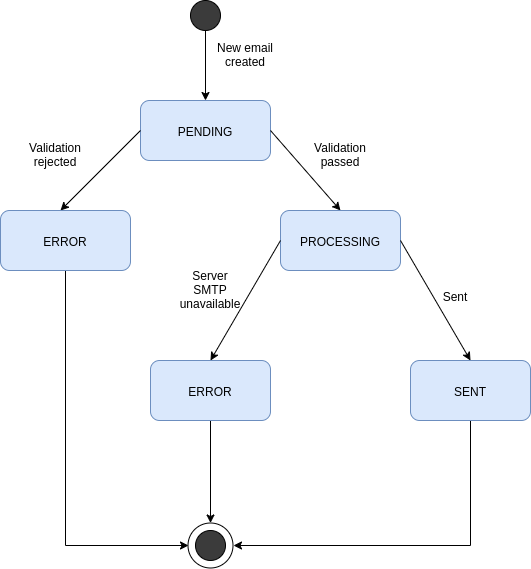

The diagram above was exported from draw.io. Its source (the exported page's mxGraphModel, read from the mxfile embedded in the PNG):
<mxGraphModel dx="1422" dy="725" grid="1" gridSize="10" guides="1" tooltips="1" connect="1" arrows="1" fold="1" page="1" pageScale="1" pageWidth="827" pageHeight="1169" math="0" shadow="0">
  <root>
    <mxCell id="0" />
    <mxCell id="1" parent="0" />
    <mxCell id="87xpwDiYtoCPhz-oE9N1-2" style="edgeStyle=orthogonalEdgeStyle;rounded=0;orthogonalLoop=1;jettySize=auto;html=1;exitX=0.5;exitY=1;exitDx=0;exitDy=0;" edge="1" parent="1" source="87xpwDiYtoCPhz-oE9N1-1">
      <mxGeometry relative="1" as="geometry">
        <mxPoint x="395" y="170" as="targetPoint" />
      </mxGeometry>
    </mxCell>
    <mxCell id="87xpwDiYtoCPhz-oE9N1-1" value="" style="ellipse;whiteSpace=wrap;html=1;aspect=fixed;fillColor=#3B3B3B;" vertex="1" parent="1">
      <mxGeometry x="380" y="70" width="30" height="30" as="geometry" />
    </mxCell>
    <mxCell id="87xpwDiYtoCPhz-oE9N1-3" value="PENDING" style="rounded=1;whiteSpace=wrap;html=1;fillColor=#dae8fc;strokeColor=#6c8ebf;" vertex="1" parent="1">
      <mxGeometry x="330" y="170" width="130" height="60" as="geometry" />
    </mxCell>
    <mxCell id="87xpwDiYtoCPhz-oE9N1-4" value="" style="endArrow=classic;html=1;exitX=1;exitY=0.5;exitDx=0;exitDy=0;entryX=0.5;entryY=0;entryDx=0;entryDy=0;" edge="1" parent="1" source="87xpwDiYtoCPhz-oE9N1-3" target="87xpwDiYtoCPhz-oE9N1-6">
      <mxGeometry width="50" height="50" relative="1" as="geometry">
        <mxPoint x="550" y="340" as="sourcePoint" />
        <mxPoint x="550" y="260" as="targetPoint" />
      </mxGeometry>
    </mxCell>
    <mxCell id="87xpwDiYtoCPhz-oE9N1-5" value="New email created" style="text;html=1;strokeColor=none;fillColor=none;align=center;verticalAlign=middle;whiteSpace=wrap;rounded=0;" vertex="1" parent="1">
      <mxGeometry x="400" y="110" width="70" height="30" as="geometry" />
    </mxCell>
    <mxCell id="87xpwDiYtoCPhz-oE9N1-6" value="PROCESSING" style="rounded=1;whiteSpace=wrap;html=1;fillColor=#dae8fc;strokeColor=#6c8ebf;" vertex="1" parent="1">
      <mxGeometry x="470" y="280" width="120" height="60" as="geometry" />
    </mxCell>
    <mxCell id="87xpwDiYtoCPhz-oE9N1-7" value="" style="endArrow=classic;html=1;exitX=0;exitY=0.5;exitDx=0;exitDy=0;" edge="1" parent="1" source="87xpwDiYtoCPhz-oE9N1-3">
      <mxGeometry width="50" height="50" relative="1" as="geometry">
        <mxPoint x="210" y="320" as="sourcePoint" />
        <mxPoint x="250" y="280" as="targetPoint" />
      </mxGeometry>
    </mxCell>
    <mxCell id="87xpwDiYtoCPhz-oE9N1-20" value="" style="edgeStyle=orthogonalEdgeStyle;rounded=0;orthogonalLoop=1;jettySize=auto;html=1;entryX=0;entryY=0.5;entryDx=0;entryDy=0;" edge="1" parent="1" source="87xpwDiYtoCPhz-oE9N1-8" target="87xpwDiYtoCPhz-oE9N1-17">
      <mxGeometry relative="1" as="geometry">
        <mxPoint x="255" y="610" as="targetPoint" />
        <Array as="points">
          <mxPoint x="255" y="615" />
        </Array>
      </mxGeometry>
    </mxCell>
    <mxCell id="87xpwDiYtoCPhz-oE9N1-8" value="ERROR" style="rounded=1;whiteSpace=wrap;html=1;fillColor=#dae8fc;strokeColor=#6c8ebf;" vertex="1" parent="1">
      <mxGeometry x="190" y="280" width="130" height="60" as="geometry" />
    </mxCell>
    <mxCell id="87xpwDiYtoCPhz-oE9N1-9" value="Validation rejected" style="text;html=1;strokeColor=none;fillColor=none;align=center;verticalAlign=middle;whiteSpace=wrap;rounded=0;" vertex="1" parent="1">
      <mxGeometry x="210" y="210" width="70" height="30" as="geometry" />
    </mxCell>
    <mxCell id="87xpwDiYtoCPhz-oE9N1-10" value="Validation passed" style="text;html=1;strokeColor=none;fillColor=none;align=center;verticalAlign=middle;whiteSpace=wrap;rounded=0;" vertex="1" parent="1">
      <mxGeometry x="510" y="215" width="40" height="20" as="geometry" />
    </mxCell>
    <mxCell id="87xpwDiYtoCPhz-oE9N1-11" value="" style="endArrow=classic;html=1;exitX=1;exitY=0.5;exitDx=0;exitDy=0;entryX=0.5;entryY=0;entryDx=0;entryDy=0;" edge="1" parent="1" source="87xpwDiYtoCPhz-oE9N1-6" target="87xpwDiYtoCPhz-oE9N1-12">
      <mxGeometry width="50" height="50" relative="1" as="geometry">
        <mxPoint x="530" y="480" as="sourcePoint" />
        <mxPoint x="530" y="440" as="targetPoint" />
      </mxGeometry>
    </mxCell>
    <mxCell id="87xpwDiYtoCPhz-oE9N1-24" value="" style="edgeStyle=orthogonalEdgeStyle;rounded=0;orthogonalLoop=1;jettySize=auto;html=1;entryX=1;entryY=0.5;entryDx=0;entryDy=0;" edge="1" parent="1" source="87xpwDiYtoCPhz-oE9N1-12" target="87xpwDiYtoCPhz-oE9N1-17">
      <mxGeometry relative="1" as="geometry">
        <mxPoint x="660" y="570" as="targetPoint" />
        <Array as="points">
          <mxPoint x="660" y="615" />
        </Array>
      </mxGeometry>
    </mxCell>
    <mxCell id="87xpwDiYtoCPhz-oE9N1-12" value="SENT" style="rounded=1;whiteSpace=wrap;html=1;fillColor=#dae8fc;strokeColor=#6c8ebf;" vertex="1" parent="1">
      <mxGeometry x="600" y="430" width="120" height="60" as="geometry" />
    </mxCell>
    <mxCell id="87xpwDiYtoCPhz-oE9N1-13" value="Sent" style="text;html=1;strokeColor=none;fillColor=none;align=center;verticalAlign=middle;whiteSpace=wrap;rounded=0;" vertex="1" parent="1">
      <mxGeometry x="610" y="350" width="70" height="30" as="geometry" />
    </mxCell>
    <mxCell id="87xpwDiYtoCPhz-oE9N1-22" value="" style="edgeStyle=orthogonalEdgeStyle;rounded=0;orthogonalLoop=1;jettySize=auto;html=1;" edge="1" parent="1" source="87xpwDiYtoCPhz-oE9N1-14" target="87xpwDiYtoCPhz-oE9N1-17">
      <mxGeometry relative="1" as="geometry">
        <mxPoint x="400" y="570" as="targetPoint" />
      </mxGeometry>
    </mxCell>
    <mxCell id="87xpwDiYtoCPhz-oE9N1-14" value="ERROR" style="rounded=1;whiteSpace=wrap;html=1;fillColor=#dae8fc;strokeColor=#6c8ebf;" vertex="1" parent="1">
      <mxGeometry x="340" y="430" width="120" height="60" as="geometry" />
    </mxCell>
    <mxCell id="87xpwDiYtoCPhz-oE9N1-15" value="" style="endArrow=classic;html=1;exitX=0;exitY=0.5;exitDx=0;exitDy=0;entryX=0.5;entryY=0;entryDx=0;entryDy=0;" edge="1" parent="1" source="87xpwDiYtoCPhz-oE9N1-6" target="87xpwDiYtoCPhz-oE9N1-14">
      <mxGeometry width="50" height="50" relative="1" as="geometry">
        <mxPoint x="250" y="480" as="sourcePoint" />
        <mxPoint x="300" y="430" as="targetPoint" />
      </mxGeometry>
    </mxCell>
    <mxCell id="87xpwDiYtoCPhz-oE9N1-16" value="Server SMTP unavailable" style="text;html=1;strokeColor=none;fillColor=none;align=center;verticalAlign=middle;whiteSpace=wrap;rounded=0;" vertex="1" parent="1">
      <mxGeometry x="380" y="350" width="40" height="20" as="geometry" />
    </mxCell>
    <mxCell id="87xpwDiYtoCPhz-oE9N1-17" value="" style="ellipse;whiteSpace=wrap;html=1;aspect=fixed;fillColor=#FFFFFF;" vertex="1" parent="1">
      <mxGeometry x="377.5" y="592.5" width="45" height="45" as="geometry" />
    </mxCell>
    <mxCell id="87xpwDiYtoCPhz-oE9N1-18" value="" style="ellipse;whiteSpace=wrap;html=1;aspect=fixed;fillColor=#3B3B3B;" vertex="1" parent="1">
      <mxGeometry x="385" y="600" width="30" height="30" as="geometry" />
    </mxCell>
  </root>
</mxGraphModel>